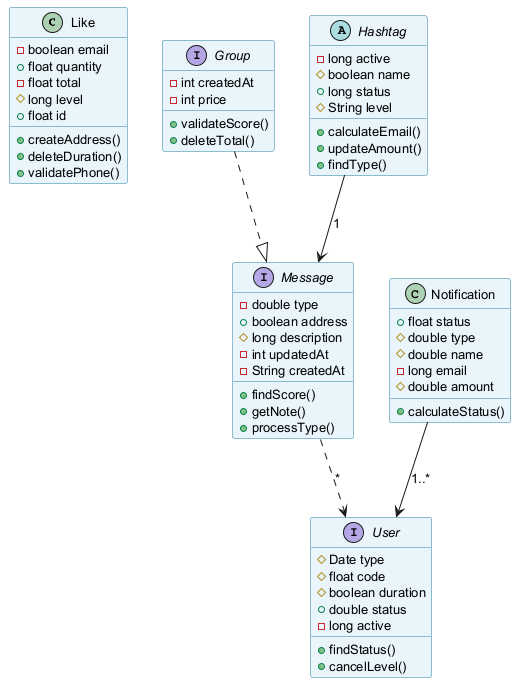

The diagram above was rendered by PlantUML. Its source (embedded in the PNG):
@startuml
skinparam backgroundColor #FFFFFF
skinparam classBackgroundColor #E8F4FA
skinparam classBorderColor #2C7DA0
skinparam defaultFontSize 13
class Like {
  -boolean email
  +float quantity
  -float total
  #long level
  +float id
  +createAddress()
  +deleteDuration()
  +validatePhone()
}
interface Group {
  -int createdAt
  -int price
  +validateScore()
  +deleteTotal()
}
abstract class Hashtag {
  -long active
  #boolean name
  +long status
  #String level
  +calculateEmail()
  +updateAmount()
  +findType()
}
class Notification {
  +float status
  #double type
  #double name
  -long email
  #double amount
  +calculateStatus()
}
interface User {
  #Date type
  #float code
  #boolean duration
  +double status
  -long active
  +findStatus()
  +cancelLevel()
}
interface Message {
  -double type
  +boolean address
  #long description
  -int updatedAt
  -String createdAt
  +findScore()
  +getNote()
  +processType()
}
Hashtag --> Message : "1"
Notification --> User : "1..*"
Group ..|> Message
Message ..> User : "*"
@enduml